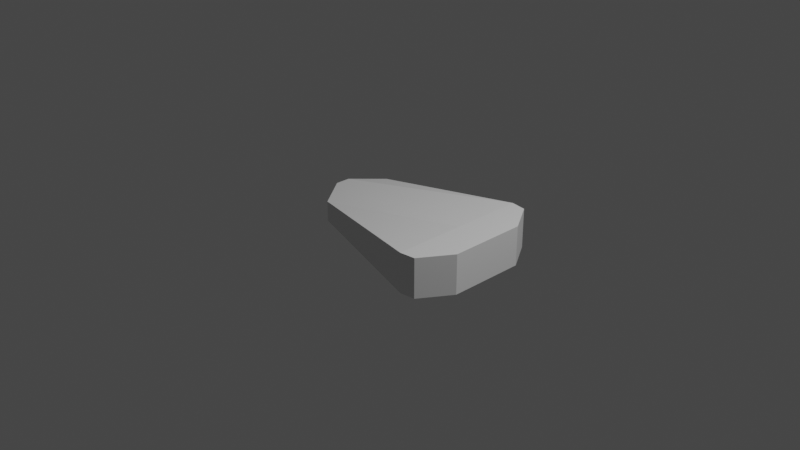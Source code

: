 # Source: Atlas1.blend  (saved by Blender 2.82.7; exported with 4.5.12 LTS)
import bpy
from mathutils import Matrix  # noqa: F401  (used for matrix-valued properties, if any)

bpy.ops.wm.read_factory_settings(use_empty=True)
scene = bpy.context.scene
scene.name = 'Scene'

# ---- collections
col_collection = bpy.data.collections.new('Collection'); scene.collection.children.link(col_collection)

# ---- materials (node trees are filled in below, after node groups)
mat_material = bpy.data.materials.new('Material')
mat_material.alpha_threshold = 0.0
mat_material.use_transparent_shadow = False
mat_material.line_color = (0.0, 0.0, 0.0, 1.0)

# ---- material node trees
mat_material.use_nodes = True; mat_material.node_tree.nodes.clear()
_N = mat_material.node_tree.nodes; _L = mat_material.node_tree.links
n0 = _N.new('ShaderNodeOutputMaterial'); n0.name = 'Material Output'; n0.location = (300, 300)
n1 = _N.new('ShaderNodeBsdfPrincipled'); n1.name = 'Principled BSDF'; n1.location = (10, 300)
n1.distribution = 'GGX'
n1.subsurface_method = 'BURLEY'
n1.inputs[2].default_value = 0.4
n1.inputs[3].default_value = 1.45
n1.inputs[27].default_value = (0.0, 0.0, 0.0, 1.0)
n1.inputs[28].default_value = 1.0
_L.new(n1.outputs[0], n0.inputs[0])
n0.is_active_output = True

# ---- world
world_world = bpy.data.worlds.new('World'); scene.world = world_world
world_world.use_nodes = True; world_world.node_tree.nodes.clear()
_N = world_world.node_tree.nodes; _L = world_world.node_tree.links
n0 = _N.new('ShaderNodeOutputWorld'); n0.name = 'World Output'; n0.location = (300, 300)
n1 = _N.new('ShaderNodeBackground'); n1.name = 'Background'; n1.location = (10, 300)
n1.inputs[0].default_value = (0.05088, 0.05088, 0.05088, 1.0)
_L.new(n1.outputs[0], n0.inputs[0])
n0.is_active_output = True
world_world.color = (0.05088, 0.05088, 0.05088)
world_world.use_sun_shadow = False
world_world.sun_shadow_jitter_overblur = 0.0

# ---- cameras
cam_camera = bpy.data.cameras.new('Camera')
cam_camera.clip_end = 100.0
cam_camera.ortho_scale = 7.314

# ---- lights
light_light = bpy.data.lights.new('Light', 'POINT')
light_light.transmission_factor = 0.0
light_light.energy = 1000.0
light_light.shadow_soft_size = 0.1
light_light.shadow_maximum_resolution = 0.006
light_light.use_absolute_resolution = True

# ---- meshes
me_cube = bpy.data.meshes.new('Cube')
me_cube.from_pydata([(1.0, 0.7522, 0.2123), (1.0, 0.7522, -0.2123), (1.0, -0.7522, 0.2123), (1.0, -0.7522, -0.2123), (-0.6326, 0.4125, 0.1091), (-0.6326, 0.4125, -0.1091), (-0.6326, -0.4125, 0.1091), (-0.6326, -0.4125, -0.1091), (0.8339, 0.7728, -0.2123), (0.8339, -0.7728, 0.2123), (0.8339, -0.7728, -0.2123), (0.8339, 0.7728, 0.2123), (-0.8704, 0.07967, -0.1349), (1.0, 0.0, 0.2123), (-0.8704, 0.07967, 0.1349), (1.0, 0.0, -0.2123), (0.8339, 0.0, -0.2123), (0.8339, 0.0, 0.2123), (-0.8704, -0.07967, -0.1349), (1.0, 0.0, 0.2123), (0.8339, 0.0, -0.2123), (0.8339, 0.0, 0.2123), (-0.8704, -0.07967, 0.1349), (1.0, 0.0, -0.2123), (1.213, 0.4159, 0.2123), (1.213, 0.4159, -0.2123), (1.213, -0.4159, 0.2123), (1.213, -0.4159, -0.2123), (1.213, 0.0, 0.2123), (1.213, 0.0, -0.2123), (1.213, 0.0, 0.2123), (1.213, 0.0, -0.2123)], [], [(21, 22, 6, 9), (10, 9, 6, 7), (12, 14, 4, 5), (20, 23, 3, 10), (13, 15, 29, 30), (8, 11, 0, 1), (5, 4, 11, 8), (18, 20, 10, 7), (3, 2, 9, 10), (19, 21, 9, 2), (0, 11, 17, 13), (5, 8, 16, 12), (23, 19, 28, 31), (8, 1, 15, 16), (18, 22, 14, 12), (11, 4, 14, 17), (7, 6, 22, 18), (13, 17, 21, 19), (12, 16, 20, 18), (15, 13, 19, 23), (16, 15, 23, 20), (17, 14, 22, 21), (31, 28, 26, 27), (25, 24, 30, 29), (3, 23, 31, 27), (2, 3, 27, 26), (1, 0, 24, 25), (15, 1, 25, 29), (19, 2, 26, 28), (0, 13, 30, 24)])
_uv = me_cube.uv_layers.new(name='UVMap')
_uv.uv.foreach_set('vector', [0.6458, 0.625, 0.875, 0.625, 0.875, 0.75, 0.6458, 0.75, 0.375, 0.7708, 0.625, 0.7708, 0.625, 1.0, 0.375, 1.0, 0.375, 0.125, 0.625, 0.125, 0.625, 0.25, 0.375, 0.25, 0.3542, 0.625, 0.375, 0.625, 0.375, 0.75, 0.3542, 0.75, 0.625, 0.625, 0.375, 0.625, 0.375, 0.625, 0.625, 0.625, 0.375, 0.4792, 0.625, 0.4792, 0.625, 0.5, 0.375, 0.5, 0.375, 0.25, 0.625, 0.25, 0.625, 0.4792, 0.375, 0.4792, 0.125, 0.625, 0.3542, 0.625, 0.3542, 0.75, 0.125, 0.75, 0.375, 0.75, 0.625, 0.75, 0.625, 0.7708, 0.375, 0.7708, 0.625, 0.625, 0.6458, 0.625, 0.6458, 0.75, 0.625, 0.75, 0.625, 0.5, 0.6458, 0.5, 0.6458, 0.625, 0.625, 0.625, 0.125, 0.5, 0.3542, 0.5, 0.3542, 0.625, 0.125, 0.625, 0.375, 0.625, 0.625, 0.625, 0.625, 0.625, 0.375, 0.625, 0.3542, 0.5, 0.375, 0.5, 0.375, 0.625, 0.3542, 0.625, 0.375, 0.125, 0.625, 0.125, 0.625, 0.125, 0.375, 0.125, 0.6458, 0.5, 0.875, 0.5, 0.875, 0.625, 0.6458, 0.625, 0.375, 0.0, 0.625, 0.0, 0.625, 0.125, 0.375, 0.125, 0.625, 0.625, 0.6458, 0.625, 0.6458, 0.625, 0.625, 0.625, 0.125, 0.625, 0.3542, 0.625, 0.3542, 0.625, 0.125, 0.625, 0.375, 0.625, 0.625, 0.625, 0.625, 0.625, 0.375, 0.625, 0.3542, 0.625, 0.375, 0.625, 0.375, 0.625, 0.3542, 0.625, 0.6458, 0.625, 0.875, 0.625, 0.875, 0.625, 0.6458, 0.625, 0.375, 0.625, 0.625, 0.625, 0.625, 0.75, 0.375, 0.75, 0.375, 0.5, 0.625, 0.5, 0.625, 0.625, 0.375, 0.625, 0.375, 0.75, 0.375, 0.625, 0.375, 0.625, 0.375, 0.75, 0.625, 0.75, 0.375, 0.75, 0.375, 0.75, 0.625, 0.75, 0.375, 0.5, 0.625, 0.5, 0.625, 0.5, 0.375, 0.5, 0.375, 0.625, 0.375, 0.5, 0.375, 0.5, 0.375, 0.625, 0.625, 0.625, 0.625, 0.75, 0.625, 0.75, 0.625, 0.625, 0.625, 0.5, 0.625, 0.625, 0.625, 0.625, 0.625, 0.5])
me_cube.materials.append(mat_material)
me_cube.use_remesh_preserve_volume = False
me_cube.use_remesh_preserve_attributes = False
me_cube.use_mirror_vertex_groups = False
me_cube.update()

# ---- objects
ob_cube = bpy.data.objects.new('Cube', me_cube)
ob_light = bpy.data.objects.new('Light', light_light)
ob_camera = bpy.data.objects.new('Camera', cam_camera)

# ---- transforms, parenting, visibility, modifiers, constraints
ob_cube.location = (0.0, 0.0, 0.0)
ob_cube.lock_rotations_4d = False
ob_cube.empty_display_type = 'ARROWS'
ob_cube.lineart.crease_threshold = 0.0
ob_light.location = (4.076, 1.005, 5.904)
ob_light.rotation_euler = (0.6503, 0.05522, 1.866)
ob_light.lock_rotations_4d = False
ob_light.empty_display_type = 'ARROWS'
ob_light.color = (0.0, 0.0, 0.0, 0.0)
ob_light.lineart.crease_threshold = 0.0
ob_camera.location = (7.359, -6.926, 4.958)
ob_camera.rotation_euler = (1.109, 0.0, 0.8149)
ob_camera.lock_rotations_4d = False
ob_camera.empty_display_type = 'ARROWS'
ob_camera.color = (0.0, 0.0, 0.0, 0.0)
ob_camera.display_type = 'WIRE'
ob_camera.lineart.crease_threshold = 0.0

# ---- collection membership
col_collection.objects.link(ob_cube)
col_collection.objects.link(ob_light)
col_collection.objects.link(ob_camera)

# ---- scene / render settings (as saved in the file)
scene.camera = ob_camera
scene.frame_start = 1; scene.frame_end = 250; scene.frame_set(1)
scene.render.engine = 'BLENDER_EEVEE_NEXT'
scene.cycles.use_denoising = False
scene.cycles.samples = 128
scene.cycles.sampling_pattern = 'TABULATED_SOBOL'
scene.cycles.use_adaptive_sampling = False
scene.cycles.use_light_tree = False
scene.view_settings.view_transform = 'Filmic'
bpy.context.view_layer.update()

